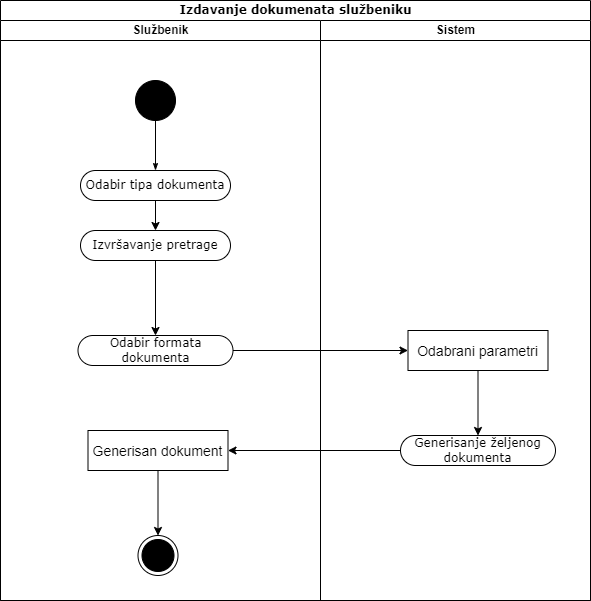

The diagram above was exported from draw.io. Its source (the exported page's mxGraphModel, read from the mxfile embedded in the PNG):
<mxGraphModel dx="868" dy="393" grid="1" gridSize="10" guides="1" tooltips="1" connect="1" arrows="1" fold="1" page="1" pageScale="1" pageWidth="1169" pageHeight="827" math="0" shadow="0">
  <root>
    <mxCell id="5HbX6urY6NGBivWyBptE-0" />
    <mxCell id="5HbX6urY6NGBivWyBptE-1" parent="5HbX6urY6NGBivWyBptE-0" />
    <mxCell id="5HbX6urY6NGBivWyBptE-2" value="Izdavanje dokumenata službeniku" style="swimlane;html=1;childLayout=stackLayout;startSize=20;rounded=0;shadow=0;comic=0;labelBackgroundColor=none;strokeWidth=1;fontFamily=Verdana;fontSize=12;align=center;" parent="5HbX6urY6NGBivWyBptE-1" vertex="1">
      <mxGeometry x="40" y="30" width="590" height="600" as="geometry">
        <mxRectangle x="40" y="20" width="60" height="20" as="alternateBounds" />
      </mxGeometry>
    </mxCell>
    <mxCell id="5HbX6urY6NGBivWyBptE-3" value="Službenik" style="swimlane;html=1;startSize=20;" parent="5HbX6urY6NGBivWyBptE-2" vertex="1">
      <mxGeometry y="20" width="320" height="580" as="geometry" />
    </mxCell>
    <mxCell id="5HbX6urY6NGBivWyBptE-4" value="" style="ellipse;whiteSpace=wrap;html=1;rounded=0;shadow=0;comic=0;labelBackgroundColor=none;strokeWidth=1;fillColor=#000000;fontFamily=Verdana;fontSize=12;align=center;" parent="5HbX6urY6NGBivWyBptE-3" vertex="1">
      <mxGeometry x="135" y="60" width="40" height="40" as="geometry" />
    </mxCell>
    <mxCell id="5HbX6urY6NGBivWyBptE-21" style="edgeStyle=orthogonalEdgeStyle;rounded=0;orthogonalLoop=1;jettySize=auto;html=1;" edge="1" parent="5HbX6urY6NGBivWyBptE-3" source="5HbX6urY6NGBivWyBptE-6" target="5HbX6urY6NGBivWyBptE-18">
      <mxGeometry relative="1" as="geometry" />
    </mxCell>
    <mxCell id="5HbX6urY6NGBivWyBptE-6" value="Odabir tipa dokumenta" style="rounded=1;whiteSpace=wrap;html=1;shadow=0;comic=0;labelBackgroundColor=none;strokeWidth=1;fontFamily=Verdana;fontSize=12;align=center;arcSize=50;" parent="5HbX6urY6NGBivWyBptE-3" vertex="1">
      <mxGeometry x="80" y="150" width="150" height="30" as="geometry" />
    </mxCell>
    <mxCell id="5HbX6urY6NGBivWyBptE-7" style="edgeStyle=orthogonalEdgeStyle;rounded=0;html=1;labelBackgroundColor=none;startArrow=none;startFill=0;startSize=5;endArrow=classicThin;endFill=1;endSize=5;jettySize=auto;orthogonalLoop=1;strokeWidth=1;fontFamily=Verdana;fontSize=12" parent="5HbX6urY6NGBivWyBptE-3" source="5HbX6urY6NGBivWyBptE-4" target="5HbX6urY6NGBivWyBptE-6" edge="1">
      <mxGeometry relative="1" as="geometry" />
    </mxCell>
    <mxCell id="5HbX6urY6NGBivWyBptE-8" value="Odabir formata dokumenta" style="rounded=1;whiteSpace=wrap;html=1;shadow=0;comic=0;labelBackgroundColor=none;strokeWidth=1;fontFamily=Verdana;fontSize=12;align=center;arcSize=50;" parent="5HbX6urY6NGBivWyBptE-3" vertex="1">
      <mxGeometry x="77.5" y="315" width="155" height="30" as="geometry" />
    </mxCell>
    <mxCell id="5HbX6urY6NGBivWyBptE-10" value="Generisan dokument" style="text;align=center;verticalAlign=middle;dashed=0;fillColor=#ffffff;strokeColor=#000000;fontSize=14;" parent="5HbX6urY6NGBivWyBptE-3" vertex="1">
      <mxGeometry x="87.5" y="410" width="140" height="40" as="geometry" />
    </mxCell>
    <mxCell id="5HbX6urY6NGBivWyBptE-11" value="" style="ellipse;html=1;shape=endState;fillColor=#000000;strokeColor=#000000;fontSize=14;" parent="5HbX6urY6NGBivWyBptE-3" vertex="1">
      <mxGeometry x="137.5" y="515" width="40" height="40" as="geometry" />
    </mxCell>
    <mxCell id="5HbX6urY6NGBivWyBptE-9" style="edgeStyle=orthogonalEdgeStyle;rounded=0;orthogonalLoop=1;jettySize=auto;html=1;entryX=0.5;entryY=0;entryDx=0;entryDy=0;fontSize=14;" parent="5HbX6urY6NGBivWyBptE-3" source="5HbX6urY6NGBivWyBptE-10" target="5HbX6urY6NGBivWyBptE-11" edge="1">
      <mxGeometry relative="1" as="geometry" />
    </mxCell>
    <mxCell id="5HbX6urY6NGBivWyBptE-20" style="edgeStyle=orthogonalEdgeStyle;rounded=0;orthogonalLoop=1;jettySize=auto;html=1;" edge="1" parent="5HbX6urY6NGBivWyBptE-3" source="5HbX6urY6NGBivWyBptE-18" target="5HbX6urY6NGBivWyBptE-8">
      <mxGeometry relative="1" as="geometry" />
    </mxCell>
    <mxCell id="5HbX6urY6NGBivWyBptE-18" value="Izvršavanje pretrage" style="rounded=1;whiteSpace=wrap;html=1;shadow=0;comic=0;labelBackgroundColor=none;strokeWidth=1;fontFamily=Verdana;fontSize=12;align=center;arcSize=50;" vertex="1" parent="5HbX6urY6NGBivWyBptE-3">
      <mxGeometry x="80" y="210" width="150" height="30" as="geometry" />
    </mxCell>
    <mxCell id="5HbX6urY6NGBivWyBptE-14" value="Sistem" style="swimlane;html=1;startSize=20;" parent="5HbX6urY6NGBivWyBptE-2" vertex="1">
      <mxGeometry x="320" y="20" width="270" height="580" as="geometry" />
    </mxCell>
    <mxCell id="5HbX6urY6NGBivWyBptE-16" value="Odabrani parametri" style="text;align=center;verticalAlign=middle;dashed=0;fillColor=#ffffff;strokeColor=#000000;fontSize=14;" parent="5HbX6urY6NGBivWyBptE-14" vertex="1">
      <mxGeometry x="87.5" y="310" width="140" height="40" as="geometry" />
    </mxCell>
    <mxCell id="5HbX6urY6NGBivWyBptE-17" value="Generisanje željenog dokumenta" style="rounded=1;whiteSpace=wrap;html=1;shadow=0;comic=0;labelBackgroundColor=none;strokeWidth=1;fontFamily=Verdana;fontSize=12;align=center;arcSize=50;" parent="5HbX6urY6NGBivWyBptE-14" vertex="1">
      <mxGeometry x="80" y="415" width="155" height="30" as="geometry" />
    </mxCell>
    <mxCell id="5HbX6urY6NGBivWyBptE-15" style="edgeStyle=orthogonalEdgeStyle;rounded=0;orthogonalLoop=1;jettySize=auto;html=1;entryX=0.5;entryY=0;entryDx=0;entryDy=0;fontSize=14;" parent="5HbX6urY6NGBivWyBptE-14" source="5HbX6urY6NGBivWyBptE-16" target="5HbX6urY6NGBivWyBptE-17" edge="1">
      <mxGeometry relative="1" as="geometry" />
    </mxCell>
    <mxCell id="5HbX6urY6NGBivWyBptE-12" style="edgeStyle=orthogonalEdgeStyle;rounded=0;orthogonalLoop=1;jettySize=auto;html=1;entryX=0;entryY=0.5;entryDx=0;entryDy=0;fontSize=14;" parent="5HbX6urY6NGBivWyBptE-2" source="5HbX6urY6NGBivWyBptE-8" target="5HbX6urY6NGBivWyBptE-16" edge="1">
      <mxGeometry relative="1" as="geometry" />
    </mxCell>
    <mxCell id="5HbX6urY6NGBivWyBptE-13" style="edgeStyle=orthogonalEdgeStyle;rounded=0;orthogonalLoop=1;jettySize=auto;html=1;entryX=1;entryY=0.5;entryDx=0;entryDy=0;fontSize=14;" parent="5HbX6urY6NGBivWyBptE-2" source="5HbX6urY6NGBivWyBptE-17" target="5HbX6urY6NGBivWyBptE-10" edge="1">
      <mxGeometry relative="1" as="geometry" />
    </mxCell>
  </root>
</mxGraphModel>